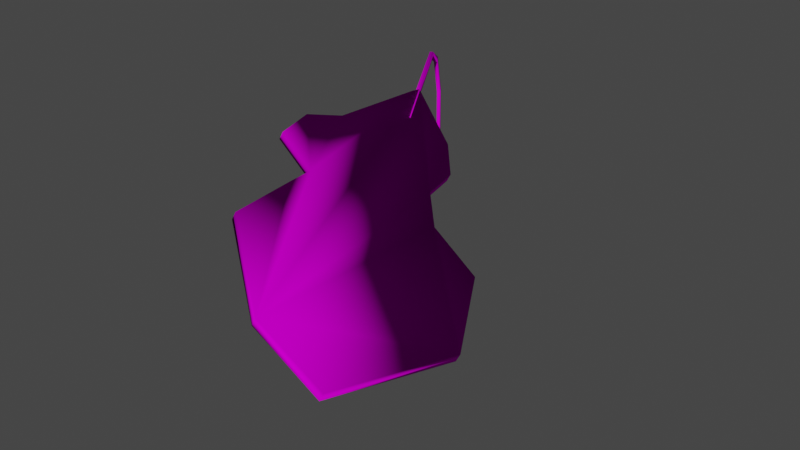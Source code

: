 # Source: Leaf.blend  (saved by Blender 2.82.7; exported with 4.5.12 LTS)
import bpy
from mathutils import Matrix  # noqa: F401  (used for matrix-valued properties, if any)

bpy.ops.wm.read_factory_settings(use_empty=True)
scene = bpy.context.scene
scene.name = 'Scene'

# ---- collections
col_collection = bpy.data.collections.new('Collection'); scene.collection.children.link(col_collection)

# ---- images (referenced by path relative to the original .blend; pixels are not part of the script)
import os
ASSET_DIR = os.environ.get("B2B_ASSET_DIR", "")  # directory of the original .blend (textures are referenced by path, not embedded)
HERE = os.path.dirname(os.path.abspath(__file__))  # packed textures are extracted next to this script under _unpacked/

def load_image(name, relpath, width, height, colorspace="sRGB"):
    """Load a texture the original file referenced (path relative to the .blend, or extracted next to this script)."""
    p = next((c for c in (os.path.join(HERE, relpath), os.path.join(ASSET_DIR, relpath)) if relpath and os.path.exists(c)), "")
    if p:
        img = bpy.data.images.load(p, check_existing=True)
        img.name = name
    else:  # same state as the original file: an image datablock whose file is absent (Cycles renders it pink)
        img = bpy.data.images.new(name, width, height)
        img.source = "FILE"
        img.filepath = "//" + (relpath or name)
    img.colorspace_settings.name = colorspace
    return img
img_row_root_normal_png = load_image('Row Root Normal.png', 'Row Root Normal.png', 1024, 1024, 'Non-Color')
img_brush_6_albedo_a_png = load_image('Brush 6 Albedo A.png', '(LITE) Splash of Color - Unique Photogrammetry Plants/Hi Res Materials/Brush 6/Brush 6 Albedo A.png', 1024, 1024, 'sRGB')

# ---- materials (node trees are filled in below, after node groups)
mat_row_root = bpy.data.materials.new('Row Root')
mat_row_root.use_transparent_shadow = False
mat_row_root.roughness = 1.0
mat_row_root.specular_intensity = 0.0

# ---- material node trees
mat_row_root.use_nodes = True; mat_row_root.node_tree.nodes.clear()
_N = mat_row_root.node_tree.nodes; _L = mat_row_root.node_tree.links
n0 = _N.new('ShaderNodeOutputMaterial'); n0.name = 'Material Output'; n0.location = (300, 300)
n1 = _N.new('ShaderNodeNormalMap'); n1.name = 'Normal Map'; n1.location = (-300, -300)
n1.label = 'Normal/Map'
n2 = _N.new('ShaderNodeBsdfPrincipled'); n2.name = 'Principled BSDF'; n2.location = (10, 300)
n2.distribution = 'GGX'
n2.subsurface_method = 'BURLEY'
n2.inputs[2].default_value = 1.0
n2.inputs[3].default_value = 1.45
n2.inputs[13].default_value = 0.0
n2.inputs[27].default_value = (0.0, 0.0, 0.0, 1.0)
n2.inputs[28].default_value = 1.0
n3 = _N.new('ShaderNodeTexImage'); n3.name = 'Image Texture.001'; n3.location = (-603, -314)
n3.image = img_row_root_normal_png
n4 = _N.new('ShaderNodeTexImage'); n4.name = 'Image Texture.002'; n4.location = (-368, 242)
n4.image = img_brush_6_albedo_a_png
_L.new(n2.outputs[0], n0.inputs[0])
_L.new(n1.outputs[0], n2.inputs[5])
_L.new(n3.outputs[0], n1.inputs[1])
_L.new(n4.outputs[0], n2.inputs[0])
n0.is_active_output = True

# ---- world
world_world = bpy.data.worlds.new('World'); scene.world = world_world
world_world.use_nodes = True; world_world.node_tree.nodes.clear()
_N = world_world.node_tree.nodes; _L = world_world.node_tree.links
n0 = _N.new('ShaderNodeOutputWorld'); n0.name = 'World Output'; n0.location = (300, 300)
n1 = _N.new('ShaderNodeBackground'); n1.name = 'Background'; n1.location = (10, 300)
n1.inputs[0].default_value = (0.05088, 0.05088, 0.05088, 1.0)
_L.new(n1.outputs[0], n0.inputs[0])
n0.is_active_output = True
world_world.color = (0.05088, 0.05088, 0.05088)
world_world.use_sun_shadow = False
world_world.sun_shadow_jitter_overblur = 0.0

# ---- meshes
me_plane_012 = bpy.data.meshes.new('Plane.012')
me_plane_012.from_pydata([(48.96, 17.29, 53.17), (58.21, 14.61, 69.24), (14.47, 35.92, 61.14), (14.17, 33.05, 24.54), (56.4, 21.71, 96.34), (26.03, 26.93, 30.86), (39.74, 22.88, 52.14), (33.93, 25.23, 46.03), (31.63, 24.79, 37.3), (24.24, 32.71, 69.52), (14.05, 33.25, 26.47), (12.31, 36.12, 53.14), (23.53, 32.54, 64.01), (14.83, 34.61, 46.94), (41.63, 26.15, 93.98), (24.1, 31.72, 81.01), (19.42, 31.39, 33.64), (0.02783, -0.04683, -0.7253), (0.6765, 23.1, 0.3125), (3.344, 32.08, 5.015), (6.548, 35.29, 10.7), (13.54, 33.31, 23.16), (18.8, 31.39, 33.99), (-0.592, -0.04507, -0.3771), (0.05671, 23.1, 0.6606), (2.724, 32.08, 5.363), (5.928, 35.29, 11.05), (12.92, 33.31, 23.51), (0.5986, -0.1084, 0.291), (1.222, 22.76, 1.286), (3.729, 31.22, 5.705), (6.636, 34.14, 10.87), (13.45, 32.15, 23.01), (19.33, 30.24, 33.48), (-0.02122, -0.1066, 0.6392), (0.6026, 22.76, 1.634), (3.109, 31.22, 6.053), (6.016, 34.14, 11.21), (12.83, 32.15, 23.36), (18.71, 30.24, 33.83), (55.71, 20.29, 96.51), (57.52, 13.19, 69.41), (48.27, 15.87, 53.34), (40.94, 24.72, 94.14), (39.06, 21.46, 52.3), (33.24, 23.81, 46.19), (30.94, 23.37, 37.46), (25.34, 25.51, 31.02), (13.48, 31.63, 24.7), (13.36, 31.83, 26.63), (23.55, 31.29, 69.69), (22.84, 31.12, 64.17), (13.78, 34.5, 61.3), (11.62, 34.7, 53.3), (14.14, 33.19, 47.1), (23.41, 30.3, 81.17)], [], [(18, 17, 23, 24), (16, 21, 27, 22), (19, 18, 24, 25), (20, 19, 25, 26), (4, 1, 0, 6, 7, 8, 5, 3, 10, 13, 11, 2, 12, 9, 15, 14), (21, 20, 26, 27), (29, 35, 34, 28), (33, 39, 38, 32), (30, 36, 35, 29), (31, 37, 36, 30), (32, 38, 37, 31), (27, 38, 39, 22), (24, 35, 36, 25), (21, 32, 31, 20), (18, 29, 28, 17), (25, 36, 37, 26), (16, 33, 32, 21), (22, 39, 33, 16), (19, 30, 29, 18), (26, 37, 38, 27), (17, 28, 34, 23), (23, 34, 35, 24), (20, 31, 30, 19), (40, 43, 55, 50, 51, 52, 53, 54, 49, 48, 47, 46, 45, 44, 42, 41), (0, 42, 44, 6), (11, 53, 52, 2), (6, 44, 45, 7), (13, 54, 53, 11), (7, 45, 46, 8), (10, 49, 54, 13), (8, 46, 47, 5), (15, 55, 43, 14), (5, 47, 48, 3), (4, 40, 41, 1), (9, 50, 55, 15), (3, 48, 49, 10), (1, 41, 42, 0), (12, 51, 50, 9), (14, 43, 40, 4), (2, 52, 51, 12)])
me_plane_012.polygons.foreach_set('use_smooth', [True] * 40)
_uv = me_plane_012.uv_layers.new(name='UVMap')
_uv.uv.foreach_set('vector', [0.5667, 0.6404, 0.5778, 0.5525, 0.5778, 0.5525, 0.5667, 0.6404, 0.4185, 0.6614, 0.4638, 0.672, 0.4638, 0.672, 0.4185, 0.6614, 0.5436, 0.6731, 0.5667, 0.6404, 0.5667, 0.6404, 0.5436, 0.6731, 0.5178, 0.6836, 0.5436, 0.6731, 0.5436, 0.6731, 0.5178, 0.6836, 0.8438, 1.0, 0.9716, 0.8325, 0.9669, 0.6466, 0.8871, 0.6006, 0.8611, 0.5309, 0.8789, 0.4562, 0.8564, 0.3849, 0.7759, 0.2885, 0.7673, 0.3026, 0.6933, 0.4607, 0.6482, 0.4976, 0.6346, 0.5668, 0.698, 0.6245, 0.6822, 0.669, 0.6405, 0.7577, 0.7333, 0.925, 0.4638, 0.672, 0.5178, 0.6836, 0.5178, 0.6836, 0.4638, 0.672, 0.5667, 0.6404, 0.5667, 0.6404, 0.5778, 0.5525, 0.5778, 0.5525, 0.4185, 0.6614, 0.4185, 0.6614, 0.4638, 0.672, 0.4638, 0.672, 0.5436, 0.6731, 0.5436, 0.6731, 0.5667, 0.6404, 0.5667, 0.6404, 0.5178, 0.6836, 0.5178, 0.6836, 0.5436, 0.6731, 0.5436, 0.6731, 0.4638, 0.672, 0.4638, 0.672, 0.5178, 0.6836, 0.5178, 0.6836, 0.4638, 0.672, 0.4638, 0.672, 0.4185, 0.6614, 0.4185, 0.6614, 0.5667, 0.6404, 0.5667, 0.6404, 0.5436, 0.6731, 0.5436, 0.6731, 0.4638, 0.672, 0.4638, 0.672, 0.5178, 0.6836, 0.5178, 0.6836, 0.5667, 0.6404, 0.5667, 0.6404, 0.5778, 0.5525, 0.5778, 0.5525, 0.5436, 0.6731, 0.5436, 0.6731, 0.5178, 0.6836, 0.5178, 0.6836, 0.4185, 0.6614, 0.4185, 0.6614, 0.4638, 0.672, 0.4638, 0.672, 0.4185, 0.6614, 0.4185, 0.6614, 0.4185, 0.6614, 0.4185, 0.6614, 0.5436, 0.6731, 0.5436, 0.6731, 0.5667, 0.6404, 0.5667, 0.6404, 0.5178, 0.6836, 0.5178, 0.6836, 0.4638, 0.672, 0.4638, 0.672, 0.5778, 0.5525, 0.5778, 0.5525, 0.5778, 0.5525, 0.5778, 0.5525, 0.5778, 0.5525, 0.5778, 0.5525, 0.5667, 0.6404, 0.5667, 0.6404, 0.5178, 0.6836, 0.5178, 0.6836, 0.5436, 0.6731, 0.5436, 0.6731, 0.8438, 1.0, 0.7333, 0.925, 0.6405, 0.7577, 0.6822, 0.669, 0.698, 0.6245, 0.6346, 0.5668, 0.6482, 0.4976, 0.6933, 0.4607, 0.7673, 0.3026, 0.7759, 0.2885, 0.8564, 0.3849, 0.8789, 0.4562, 0.8611, 0.5309, 0.8871, 0.6006, 0.9669, 0.6466, 0.9716, 0.8325, 0.9669, 0.6466, 0.9669, 0.6466, 0.8871, 0.6006, 0.8871, 0.6006, 0.6482, 0.4976, 0.6482, 0.4976, 0.6346, 0.5668, 0.6346, 0.5668, 0.8871, 0.6006, 0.8871, 0.6006, 0.8611, 0.5309, 0.8611, 0.5309, 0.6933, 0.4607, 0.6933, 0.4607, 0.6482, 0.4976, 0.6482, 0.4976, 0.8611, 0.5309, 0.8611, 0.5309, 0.8789, 0.4562, 0.8789, 0.4562, 0.7673, 0.3026, 0.7673, 0.3026, 0.6933, 0.4607, 0.6933, 0.4607, 0.8789, 0.4562, 0.8789, 0.4562, 0.8564, 0.3849, 0.8564, 0.3849, 0.6405, 0.7577, 0.6405, 0.7577, 0.7333, 0.925, 0.7333, 0.925, 0.8564, 0.3849, 0.8564, 0.3849, 0.7759, 0.2885, 0.7759, 0.2885, 0.8438, 1.0, 0.8438, 1.0, 0.9716, 0.8325, 0.9716, 0.8325, 0.6822, 0.669, 0.6822, 0.669, 0.6405, 0.7577, 0.6405, 0.7577, 0.7759, 0.2885, 0.7759, 0.2885, 0.7673, 0.3026, 0.7673, 0.3026, 0.9716, 0.8325, 0.9716, 0.8325, 0.9669, 0.6466, 0.9669, 0.6466, 0.698, 0.6245, 0.698, 0.6245, 0.6822, 0.669, 0.6822, 0.669, 0.7333, 0.925, 0.7333, 0.925, 0.8438, 1.0, 0.8438, 1.0, 0.6346, 0.5668, 0.6346, 0.5668, 0.698, 0.6245, 0.698, 0.6245])
me_plane_012.materials.append(mat_row_root)
me_plane_012.use_remesh_fix_poles = True
me_plane_012.use_remesh_preserve_attributes = False
me_plane_012.use_mirror_vertex_groups = False
me_plane_012.update()
me_plane_012.normals_split_custom_set([tuple(v) for v in zip(*[iter([0.2195, 0.2194, -0.9506, 0.2049, -0.5475, -0.8113, -0.8018, -0.5447, -0.2458, -0.9251, 0.2227, -0.3076, 0.8282, 0.4777, 0.293, 0.6672, 0.6999, -0.2548, -0.5617, 0.7034, 0.4356, -0.1785, 0.4806, 0.8586, 0.3147, 0.5588, -0.7673, 0.2195, 0.2194, -0.9506, -0.9251, 0.2227, -0.3076, -0.8166, 0.562, -0.1317, 0.506, 0.7514, -0.4234, 0.3147, 0.5588, -0.7673, -0.8166, 0.562, -0.1317, -0.6216, 0.7546, 0.2101, 0.7137, 0.3959, 0.5779, 0.9578, 0.2106, -0.1954, 0.6041, 0.2971, -0.7394, 0.5452, 0.3728, -0.7508, 0.8623, 0.2652, -0.4314, 0.8763, 0.2458, -0.4143, 0.6553, 0.3424, -0.6733, -0.1543, 0.6283, -0.7626, -0.3474, 0.9315, -0.1078, -0.3768, 0.8987, -0.2246, -0.4221, 0.8949, -0.1448, -0.229, 0.8409, 0.4903, -0.2673, 0.8617, 0.4314, -0.328, 0.9443, -0.02569, -0.3801, 0.8741, 0.3024, 0.05705, 0.7703, 0.6351, 0.6672, 0.6999, -0.2548, 0.506, 0.7514, -0.4234, -0.6216, 0.7546, 0.2101, -0.5617, 0.7034, 0.4356, 0.9686, -0.1894, 0.1613, -0.367, -0.1856, 0.9115, -0.2369, -0.6052, 0.76, 0.7697, -0.6081, 0.1946, 0.7366, -0.6625, 0.1358, -0.2701, -0.6597, 0.7013, -0.6712, -0.6956, 0.2563, 0.5651, -0.6991, -0.4382, 0.885, -0.4656, -0.007703, -0.469, -0.4617, 0.7529, -0.367, -0.1856, 0.9115, 0.9686, -0.1894, 0.1613, 0.727, -0.6199, -0.2953, -0.6331, -0.6161, 0.4687, -0.469, -0.4617, 0.7529, 0.885, -0.4656, -0.007703, 0.5651, -0.6991, -0.4382, -0.6712, -0.6956, 0.2563, -0.6331, -0.6161, 0.4687, 0.727, -0.6199, -0.2953, -0.5617, 0.7034, 0.4356, -0.6712, -0.6956, 0.2563, -0.2701, -0.6597, 0.7013, -0.1785, 0.4806, 0.8586, -0.9251, 0.2227, -0.3076, -0.367, -0.1856, 0.9115, -0.469, -0.4617, 0.7529, -0.8166, 0.562, -0.1317, 0.6672, 0.6999, -0.2548, 0.5651, -0.6991, -0.4382, 0.727, -0.6199, -0.2953, 0.506, 0.7514, -0.4234, 0.2195, 0.2194, -0.9506, 0.9686, -0.1894, 0.1613, 0.7697, -0.6081, 0.1946, 0.2049, -0.5475, -0.8113, -0.8166, 0.562, -0.1317, -0.469, -0.4617, 0.7529, -0.6331, -0.6161, 0.4687, -0.6216, 0.7546, 0.2101, 0.8282, 0.4777, 0.293, 0.7366, -0.6625, 0.1358, 0.5651, -0.6991, -0.4382, 0.6672, 0.6999, -0.2548, -0.1785, 0.4806, 0.8586, -0.2701, -0.6597, 0.7013, 0.7366, -0.6625, 0.1358, 0.8282, 0.4777, 0.293, 0.3147, 0.5588, -0.7673, 0.885, -0.4656, -0.007703, 0.9686, -0.1894, 0.1613, 0.2195, 0.2194, -0.9506, -0.6216, 0.7546, 0.2101, -0.6331, -0.6161, 0.4687, -0.6712, -0.6956, 0.2563, -0.5617, 0.7034, 0.4356, 0.2049, -0.5475, -0.8113, 0.7697, -0.6081, 0.1946, -0.2369, -0.6052, 0.76, -0.8018, -0.5447, -0.2458, -0.8018, -0.5447, -0.2458, -0.2369, -0.6052, 0.76, -0.367, -0.1856, 0.9115, -0.9251, 0.2227, -0.3076, 0.506, 0.7514, -0.4234, 0.727, -0.6199, -0.2953, 0.885, -0.4656, -0.007703, 0.3147, 0.5588, -0.7673, 0.222, -0.6318, 0.7427, -0.5282, -0.4054, 0.7461, -0.864, -0.2521, 0.4358, -0.9565, -0.2683, 0.1144, -0.7903, -0.211, 0.5752, -0.7611, -0.2548, 0.5965, -0.9682, -0.2501, -0.001401, -0.9541, -0.2829, -0.0985, -0.9491, -0.313, 0.03687, -0.632, -0.3846, -0.6728, 0.07794, -0.8486, -0.5233, 0.2973, -0.9134, -0.2779, 0.3151, -0.8997, -0.3019, -0.02194, -0.7657, -0.6429, 0.08184, -0.809, -0.582, 0.384, -0.92, -0.07786, 0.6041, 0.2971, -0.7394, 0.08184, -0.809, -0.582, -0.02194, -0.7657, -0.6429, 0.5452, 0.3728, -0.7508, -0.4221, 0.8949, -0.1448, -0.9682, -0.2501, -0.001401, -0.7611, -0.2548, 0.5965, -0.229, 0.8409, 0.4903, 0.5452, 0.3728, -0.7508, -0.02194, -0.7657, -0.6429, 0.3151, -0.8997, -0.3019, 0.8623, 0.2652, -0.4314, -0.3768, 0.8987, -0.2246, -0.9541, -0.2829, -0.0985, -0.9682, -0.2501, -0.001401, -0.4221, 0.8949, -0.1448, 0.8623, 0.2652, -0.4314, 0.3151, -0.8997, -0.3019, 0.2973, -0.9134, -0.2779, 0.8763, 0.2458, -0.4143, -0.3474, 0.9315, -0.1078, -0.9491, -0.313, 0.03687, -0.9541, -0.2829, -0.0985, -0.3768, 0.8987, -0.2246, 0.8763, 0.2458, -0.4143, 0.2973, -0.9134, -0.2779, 0.07794, -0.8486, -0.5233, 0.6553, 0.3424, -0.6733, -0.3801, 0.8741, 0.3024, -0.864, -0.2521, 0.4358, -0.5282, -0.4054, 0.7461, 0.05705, 0.7703, 0.6351, 0.6553, 0.3424, -0.6733, 0.07794, -0.8486, -0.5233, -0.632, -0.3846, -0.6728, -0.1543, 0.6283, -0.7626, 0.7137, 0.3959, 0.5779, 0.222, -0.6318, 0.7427, 0.384, -0.92, -0.07786, 0.9578, 0.2106, -0.1954, -0.328, 0.9443, -0.02569, -0.9565, -0.2683, 0.1144, -0.864, -0.2521, 0.4358, -0.3801, 0.8741, 0.3024, -0.1543, 0.6283, -0.7626, -0.632, -0.3846, -0.6728, -0.9491, -0.313, 0.03687, -0.3474, 0.9315, -0.1078, 0.9578, 0.2106, -0.1954, 0.384, -0.92, -0.07786, 0.08184, -0.809, -0.582, 0.6041, 0.2971, -0.7394, -0.2673, 0.8617, 0.4314, -0.7903, -0.211, 0.5752, -0.9565, -0.2683, 0.1144, -0.328, 0.9443, -0.02569, 0.05705, 0.7703, 0.6351, -0.5282, -0.4054, 0.7461, 0.222, -0.6318, 0.7427, 0.7137, 0.3959, 0.5779, -0.229, 0.8409, 0.4903, -0.7611, -0.2548, 0.5965, -0.7903, -0.211, 0.5752, -0.2673, 0.8617, 0.4314])] * 3)])

# ---- objects
ob_row_root_4 = bpy.data.objects.new('Row Root 4', me_plane_012)

# ---- transforms, parenting, visibility, modifiers, constraints
ob_row_root_4.location = (0.0, -3.725e-09, 3.725e-09)
ob_row_root_4.rotation_euler = (1.571, -0.0, 0.0)
ob_row_root_4.scale = (0.01, 0.01, 0.01)
ob_row_root_4.color = (0.8, 0.8, 0.8, 1.0)
ob_row_root_4.lineart.crease_threshold = 0.0

# ---- collection membership
col_collection.objects.link(ob_row_root_4)

# ---- scene / render settings (as saved in the file)
scene.frame_start = 1; scene.frame_end = 250; scene.frame_set(1)
scene.render.engine = 'BLENDER_EEVEE_NEXT'
scene.render.fps = 30
scene.cycles.use_denoising = False
scene.cycles.samples = 128
scene.cycles.sampling_pattern = 'TABULATED_SOBOL'
scene.cycles.use_adaptive_sampling = False
scene.cycles.use_light_tree = False
scene.view_settings.view_transform = 'Filmic'
bpy.context.view_layer.update()

# ---- added for rendering (the .blend has no active camera and no usable light): camera, sun
cam_auto = bpy.data.cameras.new('AutoCamera')
cam_auto.lens = 50.0
cam_auto.sensor_width = 36.0
cam_auto.clip_end = 1000.0
ob_auto_camera = bpy.data.objects.new('AutoCamera', cam_auto)
scene.collection.objects.link(ob_auto_camera)
ob_auto_camera.location = (1.39154, -1.80305, 1.06284)
ob_auto_camera.rotation_euler = (1.09748, -7.21219e-08, 0.694738)
scene.camera = ob_auto_camera
light_auto_sun = bpy.data.lights.new('AutoSun', 'SUN')
light_auto_sun.energy = 3.0
light_auto_sun.angle = 0.0523599
ob_auto_sun = bpy.data.objects.new('AutoSun', light_auto_sun)
scene.collection.objects.link(ob_auto_sun)
ob_auto_sun.rotation_euler = (0.872665, 0.174533, 0.523599)
bpy.context.view_layer.update()
